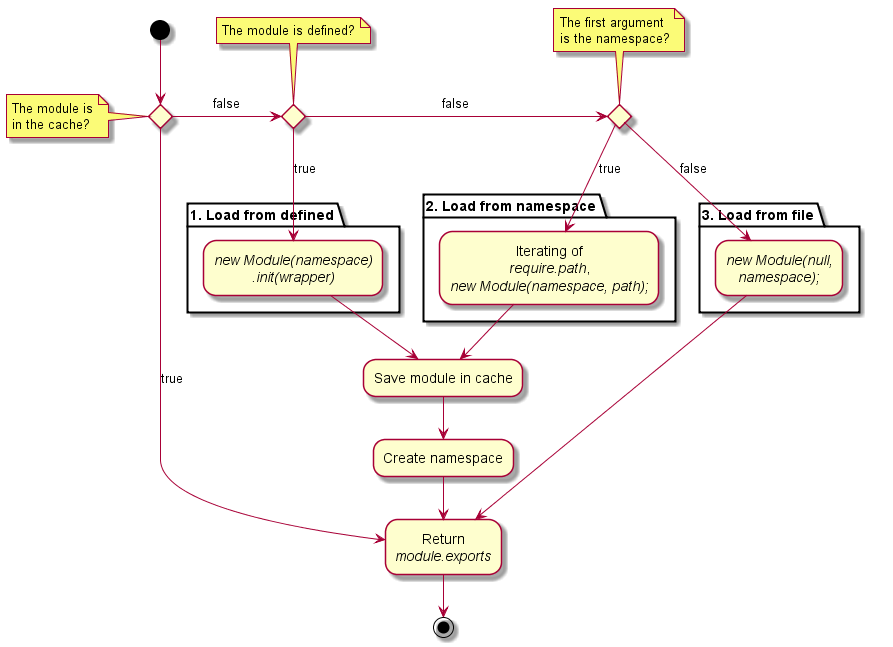

The diagram above was rendered by PlantUML. Its source (embedded in the PNG):
@startuml
"Save module in cache" as SaveInCache -d-> "Create namespace" as NS
(*) --> if "" then
  note left: The module is\nin the cache?
  -d-> [true] "Return\n<i>module.exports</i>" as Return
else
  -r-> [false] if "" then
    note top: The module is defined?
    partition "1. Load from defined" {
      --> [true] "<i>new Module(namespace)</i>\n<i>.init(wrapper)</i>"
      -d-> SaveInCache
    }
  else
  -r-> [false] if "" then
      note top: The first argument\nis the namespace?
      partition "2. Load from namespace" {
        -d-> [true] "Iterating of\n<i>require.path</i>,\n<i>new Module(namespace, path);</i>"
        -d-> SaveInCache
      }
    else
      partition "3. Load from file" {
        -r-> [false] "<i>new Module(null,</i>\n<i>namespace);</i>"
        --> Return
      }
    endif
  endif
endif
NS --> Return
Return -d-> (*)
@enduml